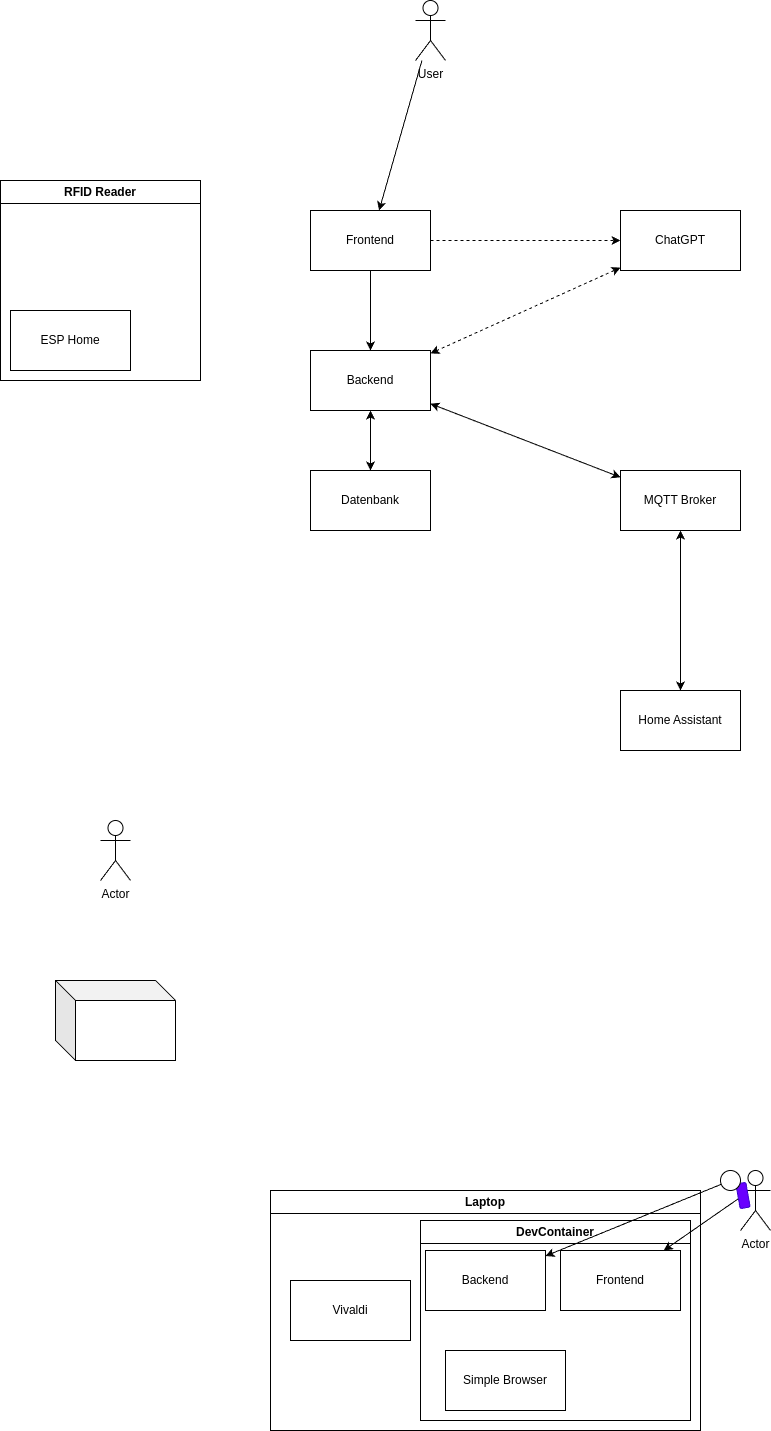

The diagram above was exported from draw.io. Its source (the exported page's mxGraphModel, read from the mxfile embedded in the PNG):
<mxGraphModel dx="625" dy="484" grid="1" gridSize="10" guides="1" tooltips="1" connect="1" arrows="1" fold="1" page="1" pageScale="1" pageWidth="850" pageHeight="1100" math="0" shadow="0">
  <root>
    <mxCell id="0" />
    <mxCell id="1" parent="0" />
    <mxCell id="7" value="RFID Reader" style="swimlane;whiteSpace=wrap;html=1;" parent="1" vertex="1">
      <mxGeometry x="40" y="190" width="200" height="200" as="geometry" />
    </mxCell>
    <mxCell id="2" value="ESP Home" style="rounded=0;whiteSpace=wrap;html=1;strokeColor=default;" parent="7" vertex="1">
      <mxGeometry x="10" y="130" width="120" height="60" as="geometry" />
    </mxCell>
    <mxCell id="11" style="edgeStyle=none;html=1;" parent="1" source="10" target="8" edge="1">
      <mxGeometry relative="1" as="geometry" />
    </mxCell>
    <mxCell id="10" value="User" style="shape=umlActor;verticalLabelPosition=bottom;verticalAlign=top;html=1;outlineConnect=0;" parent="1" vertex="1">
      <mxGeometry x="455" y="10" width="30" height="60" as="geometry" />
    </mxCell>
    <mxCell id="22" style="edgeStyle=none;html=1;startArrow=none;startFill=1;" parent="1" source="8" target="13" edge="1">
      <mxGeometry relative="1" as="geometry">
        <Array as="points" />
      </mxGeometry>
    </mxCell>
    <mxCell id="12" value="Datenbank" style="rounded=0;whiteSpace=wrap;html=1;" parent="1" vertex="1">
      <mxGeometry x="350" y="480" width="120" height="60" as="geometry" />
    </mxCell>
    <mxCell id="20" value="" style="edgeStyle=none;html=1;startArrow=classic;startFill=1;" parent="1" source="13" target="12" edge="1">
      <mxGeometry relative="1" as="geometry" />
    </mxCell>
    <mxCell id="21" style="edgeStyle=none;html=1;startArrow=classic;startFill=1;" parent="1" source="13" target="14" edge="1">
      <mxGeometry relative="1" as="geometry" />
    </mxCell>
    <mxCell id="19" style="edgeStyle=none;html=1;startArrow=none;startFill=1;" parent="1" source="13" target="14" edge="1">
      <mxGeometry relative="1" as="geometry" />
    </mxCell>
    <mxCell id="26" style="edgeStyle=none;html=1;startArrow=classic;startFill=1;dashed=1;" parent="1" source="13" target="25" edge="1">
      <mxGeometry relative="1" as="geometry" />
    </mxCell>
    <mxCell id="29" style="edgeStyle=none;html=1;dashed=1;" parent="1" source="8" target="25" edge="1">
      <mxGeometry relative="1" as="geometry" />
    </mxCell>
    <mxCell id="8" value="Frontend" style="rounded=0;whiteSpace=wrap;html=1;" parent="1" vertex="1">
      <mxGeometry x="350" y="220" width="120" height="60" as="geometry" />
    </mxCell>
    <mxCell id="17" style="edgeStyle=none;html=1;startArrow=classic;startFill=1;" parent="1" source="14" target="16" edge="1">
      <mxGeometry relative="1" as="geometry" />
    </mxCell>
    <mxCell id="14" value="MQTT Broker" style="rounded=0;whiteSpace=wrap;html=1;" parent="1" vertex="1">
      <mxGeometry x="660" y="480" width="120" height="60" as="geometry" />
    </mxCell>
    <mxCell id="16" value="Home Assistant" style="rounded=0;whiteSpace=wrap;html=1;" parent="1" vertex="1">
      <mxGeometry x="660" y="700" width="120" height="60" as="geometry" />
    </mxCell>
    <mxCell id="23" value="" style="shape=cube;whiteSpace=wrap;html=1;boundedLbl=1;backgroundOutline=1;darkOpacity=0.05;darkOpacity2=0.1;" parent="1" vertex="1">
      <mxGeometry x="95" y="990" width="120" height="80" as="geometry" />
    </mxCell>
    <mxCell id="24" value="Actor" style="shape=umlActor;verticalLabelPosition=bottom;verticalAlign=top;html=1;outlineConnect=0;" parent="1" vertex="1">
      <mxGeometry x="140" y="830" width="30" height="60" as="geometry" />
    </mxCell>
    <mxCell id="25" value="ChatGPT&lt;br&gt;" style="rounded=0;whiteSpace=wrap;html=1;" parent="1" vertex="1">
      <mxGeometry x="660" y="220" width="120" height="60" as="geometry" />
    </mxCell>
    <mxCell id="13" value="Backend" style="rounded=0;whiteSpace=wrap;html=1;" parent="1" vertex="1">
      <mxGeometry x="350" y="360" width="120" height="60" as="geometry" />
    </mxCell>
    <mxCell id="30" value="Laptop" style="swimlane;whiteSpace=wrap;html=1;" parent="1" vertex="1">
      <mxGeometry x="310" y="1200" width="430" height="240" as="geometry" />
    </mxCell>
    <mxCell id="31" value="DevContainer" style="swimlane;whiteSpace=wrap;html=1;" parent="30" vertex="1">
      <mxGeometry x="150" y="30" width="270" height="200" as="geometry" />
    </mxCell>
    <mxCell id="33" value="Simple Browser" style="rounded=0;whiteSpace=wrap;html=1;" parent="31" vertex="1">
      <mxGeometry x="25" y="130" width="120" height="60" as="geometry" />
    </mxCell>
    <mxCell id="34" value="Backend" style="rounded=0;whiteSpace=wrap;html=1;" parent="31" vertex="1">
      <mxGeometry x="5" y="30" width="120" height="60" as="geometry" />
    </mxCell>
    <mxCell id="36" value="Frontend&lt;br&gt;" style="rounded=0;whiteSpace=wrap;html=1;" vertex="1" parent="31">
      <mxGeometry x="140" y="30" width="120" height="60" as="geometry" />
    </mxCell>
    <mxCell id="32" value="Vivaldi" style="rounded=0;whiteSpace=wrap;html=1;" parent="30" vertex="1">
      <mxGeometry x="20" y="90" width="120" height="60" as="geometry" />
    </mxCell>
    <mxCell id="35" value="Actor" style="shape=umlActor;verticalLabelPosition=bottom;verticalAlign=top;html=1;outlineConnect=0;" vertex="1" parent="1">
      <mxGeometry x="780" y="1180" width="30" height="60" as="geometry" />
    </mxCell>
    <mxCell id="42" style="edgeStyle=none;html=1;" edge="1" parent="1" source="37" target="36">
      <mxGeometry relative="1" as="geometry" />
    </mxCell>
    <mxCell id="37" value="" style="rounded=1;whiteSpace=wrap;html=1;rotation=80;fillColor=#6a00ff;fontColor=#ffffff;strokeColor=#3700CC;" vertex="1" parent="1">
      <mxGeometry x="770" y="1200" width="25" height="10" as="geometry" />
    </mxCell>
    <mxCell id="44" style="edgeStyle=none;html=1;" edge="1" parent="1" source="38" target="34">
      <mxGeometry relative="1" as="geometry" />
    </mxCell>
    <mxCell id="38" value="" style="ellipse;whiteSpace=wrap;html=1;aspect=fixed;" vertex="1" parent="1">
      <mxGeometry x="760" y="1180" width="20" height="20" as="geometry" />
    </mxCell>
  </root>
</mxGraphModel>